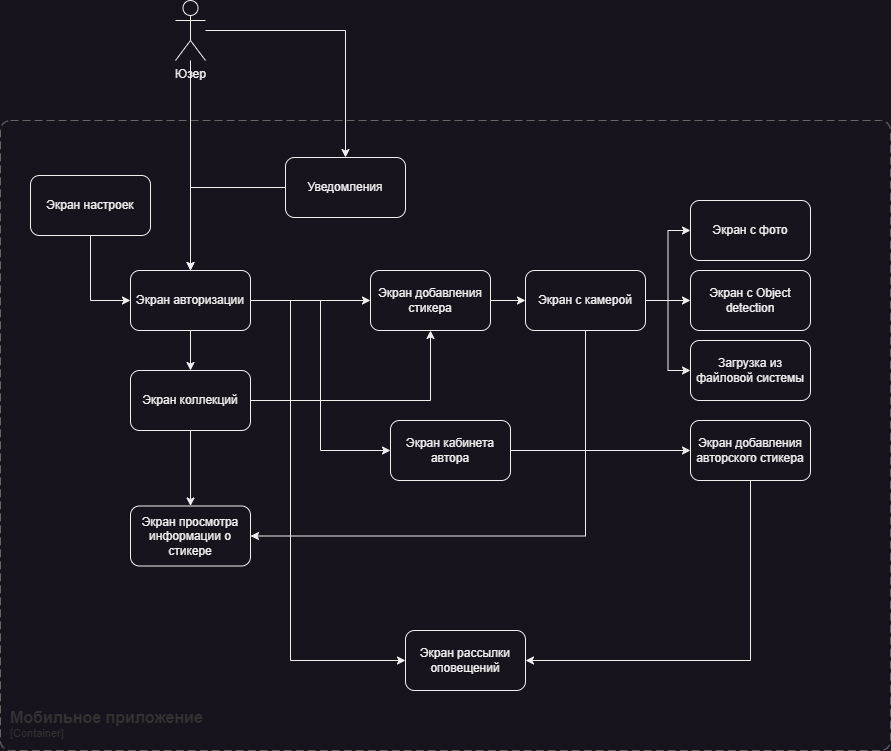

The diagram above was exported from draw.io. Its source (the exported page's mxGraphModel, read from the mxfile embedded in the PNG):
<mxGraphModel dx="1050" dy="1496" grid="1" gridSize="10" guides="1" tooltips="1" connect="1" arrows="1" fold="1" page="1" pageScale="1" pageWidth="1169" pageHeight="827" math="0" shadow="0">
  <root>
    <mxCell id="0" />
    <mxCell id="1" parent="0" />
    <object placeholders="1" c4Name="Мобильное приложение" c4Type="ContainerScopeBoundary" c4Application="Container" label="&lt;font style=&quot;font-size: 16px&quot;&gt;&lt;b&gt;&lt;div style=&quot;text-align: left&quot;&gt;%c4Name%&lt;/div&gt;&lt;/b&gt;&lt;/font&gt;&lt;div style=&quot;text-align: left&quot;&gt;[%c4Application%]&lt;/div&gt;" id="ezNgtbDygCYAv94OnKdL-1">
      <mxCell style="rounded=1;fontSize=11;whiteSpace=wrap;html=1;dashed=1;arcSize=20;fillColor=none;strokeColor=#666666;fontColor=#333333;labelBackgroundColor=none;align=left;verticalAlign=bottom;labelBorderColor=none;spacingTop=0;spacing=10;dashPattern=8 4;metaEdit=1;rotatable=0;perimeter=rectanglePerimeter;noLabel=0;labelPadding=0;allowArrows=0;connectable=0;expand=0;recursiveResize=0;editable=1;pointerEvents=0;absoluteArcSize=1;points=[[0.25,0,0],[0.5,0,0],[0.75,0,0],[1,0.25,0],[1,0.5,0],[1,0.75,0],[0.75,1,0],[0.5,1,0],[0.25,1,0],[0,0.75,0],[0,0.5,0],[0,0.25,0]];" vertex="1" parent="1">
        <mxGeometry x="1150" y="115" width="890" height="630" as="geometry" />
      </mxCell>
    </object>
    <mxCell id="ezNgtbDygCYAv94OnKdL-2" style="edgeStyle=orthogonalEdgeStyle;rounded=0;orthogonalLoop=1;jettySize=auto;html=1;entryX=0.5;entryY=0;entryDx=0;entryDy=0;" edge="1" parent="1" source="ezNgtbDygCYAv94OnKdL-4" target="ezNgtbDygCYAv94OnKdL-12">
      <mxGeometry relative="1" as="geometry" />
    </mxCell>
    <mxCell id="ezNgtbDygCYAv94OnKdL-3" style="edgeStyle=orthogonalEdgeStyle;rounded=0;orthogonalLoop=1;jettySize=auto;html=1;entryX=0.5;entryY=1;entryDx=0;entryDy=0;" edge="1" parent="1" source="ezNgtbDygCYAv94OnKdL-4" target="ezNgtbDygCYAv94OnKdL-11">
      <mxGeometry relative="1" as="geometry" />
    </mxCell>
    <mxCell id="ezNgtbDygCYAv94OnKdL-4" value="Экран коллекций" style="rounded=1;whiteSpace=wrap;html=1;" vertex="1" parent="1">
      <mxGeometry x="1280" y="365" width="120" height="60" as="geometry" />
    </mxCell>
    <mxCell id="ezNgtbDygCYAv94OnKdL-5" style="edgeStyle=orthogonalEdgeStyle;rounded=0;orthogonalLoop=1;jettySize=auto;html=1;entryX=0.5;entryY=0;entryDx=0;entryDy=0;" edge="1" parent="1" source="ezNgtbDygCYAv94OnKdL-9" target="ezNgtbDygCYAv94OnKdL-4">
      <mxGeometry relative="1" as="geometry" />
    </mxCell>
    <mxCell id="ezNgtbDygCYAv94OnKdL-6" style="edgeStyle=orthogonalEdgeStyle;rounded=0;orthogonalLoop=1;jettySize=auto;html=1;entryX=0;entryY=0.5;entryDx=0;entryDy=0;" edge="1" parent="1" source="ezNgtbDygCYAv94OnKdL-9" target="ezNgtbDygCYAv94OnKdL-11">
      <mxGeometry relative="1" as="geometry" />
    </mxCell>
    <mxCell id="ezNgtbDygCYAv94OnKdL-7" style="edgeStyle=orthogonalEdgeStyle;rounded=0;orthogonalLoop=1;jettySize=auto;html=1;entryX=0;entryY=0.5;entryDx=0;entryDy=0;" edge="1" parent="1" source="ezNgtbDygCYAv94OnKdL-9" target="ezNgtbDygCYAv94OnKdL-19">
      <mxGeometry relative="1" as="geometry" />
    </mxCell>
    <mxCell id="ezNgtbDygCYAv94OnKdL-8" style="edgeStyle=orthogonalEdgeStyle;rounded=0;orthogonalLoop=1;jettySize=auto;html=1;entryX=0;entryY=0.5;entryDx=0;entryDy=0;" edge="1" parent="1" source="ezNgtbDygCYAv94OnKdL-9" target="ezNgtbDygCYAv94OnKdL-22">
      <mxGeometry relative="1" as="geometry">
        <Array as="points">
          <mxPoint x="1440" y="295" />
          <mxPoint x="1440" y="655" />
        </Array>
      </mxGeometry>
    </mxCell>
    <mxCell id="ezNgtbDygCYAv94OnKdL-9" value="Экран авторизации" style="rounded=1;whiteSpace=wrap;html=1;" vertex="1" parent="1">
      <mxGeometry x="1280" y="265" width="120" height="60" as="geometry" />
    </mxCell>
    <mxCell id="ezNgtbDygCYAv94OnKdL-10" style="edgeStyle=orthogonalEdgeStyle;rounded=0;orthogonalLoop=1;jettySize=auto;html=1;entryX=0;entryY=0.5;entryDx=0;entryDy=0;" edge="1" parent="1" source="ezNgtbDygCYAv94OnKdL-11" target="ezNgtbDygCYAv94OnKdL-17">
      <mxGeometry relative="1" as="geometry" />
    </mxCell>
    <mxCell id="ezNgtbDygCYAv94OnKdL-11" value="Экран добавления стикера" style="rounded=1;whiteSpace=wrap;html=1;" vertex="1" parent="1">
      <mxGeometry x="1520" y="265" width="120" height="60" as="geometry" />
    </mxCell>
    <mxCell id="ezNgtbDygCYAv94OnKdL-12" value="Экран просмотра информации о стикере" style="rounded=1;whiteSpace=wrap;html=1;" vertex="1" parent="1">
      <mxGeometry x="1280" y="500.5" width="120" height="60" as="geometry" />
    </mxCell>
    <mxCell id="ezNgtbDygCYAv94OnKdL-13" style="edgeStyle=orthogonalEdgeStyle;rounded=0;orthogonalLoop=1;jettySize=auto;html=1;entryX=1;entryY=0.5;entryDx=0;entryDy=0;exitX=0.5;exitY=1;exitDx=0;exitDy=0;" edge="1" parent="1" source="ezNgtbDygCYAv94OnKdL-17" target="ezNgtbDygCYAv94OnKdL-12">
      <mxGeometry relative="1" as="geometry">
        <Array as="points">
          <mxPoint x="1735" y="531" />
        </Array>
      </mxGeometry>
    </mxCell>
    <mxCell id="ezNgtbDygCYAv94OnKdL-14" style="edgeStyle=orthogonalEdgeStyle;rounded=0;orthogonalLoop=1;jettySize=auto;html=1;entryX=0;entryY=0.5;entryDx=0;entryDy=0;" edge="1" parent="1" source="ezNgtbDygCYAv94OnKdL-17" target="ezNgtbDygCYAv94OnKdL-25">
      <mxGeometry relative="1" as="geometry" />
    </mxCell>
    <mxCell id="ezNgtbDygCYAv94OnKdL-15" style="edgeStyle=orthogonalEdgeStyle;rounded=0;orthogonalLoop=1;jettySize=auto;html=1;entryX=0;entryY=0.5;entryDx=0;entryDy=0;" edge="1" parent="1" source="ezNgtbDygCYAv94OnKdL-17" target="ezNgtbDygCYAv94OnKdL-24">
      <mxGeometry relative="1" as="geometry" />
    </mxCell>
    <mxCell id="ezNgtbDygCYAv94OnKdL-16" style="edgeStyle=orthogonalEdgeStyle;rounded=0;orthogonalLoop=1;jettySize=auto;html=1;entryX=0;entryY=0.5;entryDx=0;entryDy=0;" edge="1" parent="1" source="ezNgtbDygCYAv94OnKdL-17" target="ezNgtbDygCYAv94OnKdL-23">
      <mxGeometry relative="1" as="geometry" />
    </mxCell>
    <mxCell id="ezNgtbDygCYAv94OnKdL-17" value="Экран с камерой" style="rounded=1;whiteSpace=wrap;html=1;" vertex="1" parent="1">
      <mxGeometry x="1675" y="265" width="120" height="60" as="geometry" />
    </mxCell>
    <mxCell id="ezNgtbDygCYAv94OnKdL-18" style="edgeStyle=orthogonalEdgeStyle;rounded=0;orthogonalLoop=1;jettySize=auto;html=1;entryX=0;entryY=0.5;entryDx=0;entryDy=0;" edge="1" parent="1" source="ezNgtbDygCYAv94OnKdL-19" target="ezNgtbDygCYAv94OnKdL-21">
      <mxGeometry relative="1" as="geometry" />
    </mxCell>
    <mxCell id="ezNgtbDygCYAv94OnKdL-19" value="Экран кабинета автора" style="rounded=1;whiteSpace=wrap;html=1;" vertex="1" parent="1">
      <mxGeometry x="1540" y="415" width="120" height="60" as="geometry" />
    </mxCell>
    <mxCell id="ezNgtbDygCYAv94OnKdL-20" style="edgeStyle=orthogonalEdgeStyle;rounded=0;orthogonalLoop=1;jettySize=auto;html=1;entryX=1;entryY=0.5;entryDx=0;entryDy=0;" edge="1" parent="1" source="ezNgtbDygCYAv94OnKdL-21" target="ezNgtbDygCYAv94OnKdL-22">
      <mxGeometry relative="1" as="geometry">
        <Array as="points">
          <mxPoint x="1900" y="655" />
        </Array>
      </mxGeometry>
    </mxCell>
    <mxCell id="ezNgtbDygCYAv94OnKdL-21" value="Экран добавления авторского стикера" style="rounded=1;whiteSpace=wrap;html=1;" vertex="1" parent="1">
      <mxGeometry x="1840" y="415" width="120" height="60" as="geometry" />
    </mxCell>
    <mxCell id="ezNgtbDygCYAv94OnKdL-22" value="Экран рассылки оповещений" style="rounded=1;whiteSpace=wrap;html=1;" vertex="1" parent="1">
      <mxGeometry x="1555" y="625" width="120" height="60" as="geometry" />
    </mxCell>
    <mxCell id="ezNgtbDygCYAv94OnKdL-23" value="Загрузка из файловой системы" style="rounded=1;whiteSpace=wrap;html=1;" vertex="1" parent="1">
      <mxGeometry x="1840" y="335" width="120" height="60" as="geometry" />
    </mxCell>
    <mxCell id="ezNgtbDygCYAv94OnKdL-24" value="Экран с Object detection" style="rounded=1;whiteSpace=wrap;html=1;" vertex="1" parent="1">
      <mxGeometry x="1840" y="265" width="120" height="60" as="geometry" />
    </mxCell>
    <mxCell id="ezNgtbDygCYAv94OnKdL-25" value="Экран с фото" style="rounded=1;whiteSpace=wrap;html=1;" vertex="1" parent="1">
      <mxGeometry x="1840" y="195" width="120" height="60" as="geometry" />
    </mxCell>
    <mxCell id="ezNgtbDygCYAv94OnKdL-26" style="edgeStyle=orthogonalEdgeStyle;rounded=0;orthogonalLoop=1;jettySize=auto;html=1;entryX=0.5;entryY=0;entryDx=0;entryDy=0;" edge="1" parent="1" source="ezNgtbDygCYAv94OnKdL-27" target="ezNgtbDygCYAv94OnKdL-9">
      <mxGeometry relative="1" as="geometry" />
    </mxCell>
    <mxCell id="ezNgtbDygCYAv94OnKdL-27" value="Уведомления" style="rounded=1;whiteSpace=wrap;html=1;" vertex="1" parent="1">
      <mxGeometry x="1435" y="152" width="120" height="60" as="geometry" />
    </mxCell>
    <mxCell id="ezNgtbDygCYAv94OnKdL-28" style="edgeStyle=orthogonalEdgeStyle;rounded=0;orthogonalLoop=1;jettySize=auto;html=1;entryX=0.5;entryY=0;entryDx=0;entryDy=0;" edge="1" parent="1" source="ezNgtbDygCYAv94OnKdL-30" target="ezNgtbDygCYAv94OnKdL-9">
      <mxGeometry relative="1" as="geometry" />
    </mxCell>
    <mxCell id="ezNgtbDygCYAv94OnKdL-29" style="edgeStyle=orthogonalEdgeStyle;rounded=0;orthogonalLoop=1;jettySize=auto;html=1;entryX=0.5;entryY=0;entryDx=0;entryDy=0;" edge="1" parent="1" source="ezNgtbDygCYAv94OnKdL-30" target="ezNgtbDygCYAv94OnKdL-27">
      <mxGeometry relative="1" as="geometry" />
    </mxCell>
    <mxCell id="ezNgtbDygCYAv94OnKdL-30" value="Юзер" style="shape=umlActor;verticalLabelPosition=bottom;verticalAlign=top;html=1;outlineConnect=0;" vertex="1" parent="1">
      <mxGeometry x="1325" y="-5" width="30" height="60" as="geometry" />
    </mxCell>
    <mxCell id="ezNgtbDygCYAv94OnKdL-31" style="edgeStyle=orthogonalEdgeStyle;rounded=0;orthogonalLoop=1;jettySize=auto;html=1;entryX=0;entryY=0.5;entryDx=0;entryDy=0;" edge="1" parent="1" source="ezNgtbDygCYAv94OnKdL-32" target="ezNgtbDygCYAv94OnKdL-9">
      <mxGeometry relative="1" as="geometry" />
    </mxCell>
    <mxCell id="ezNgtbDygCYAv94OnKdL-32" value="Экран настроек" style="rounded=1;whiteSpace=wrap;html=1;" vertex="1" parent="1">
      <mxGeometry x="1180" y="170" width="120" height="60" as="geometry" />
    </mxCell>
  </root>
</mxGraphModel>